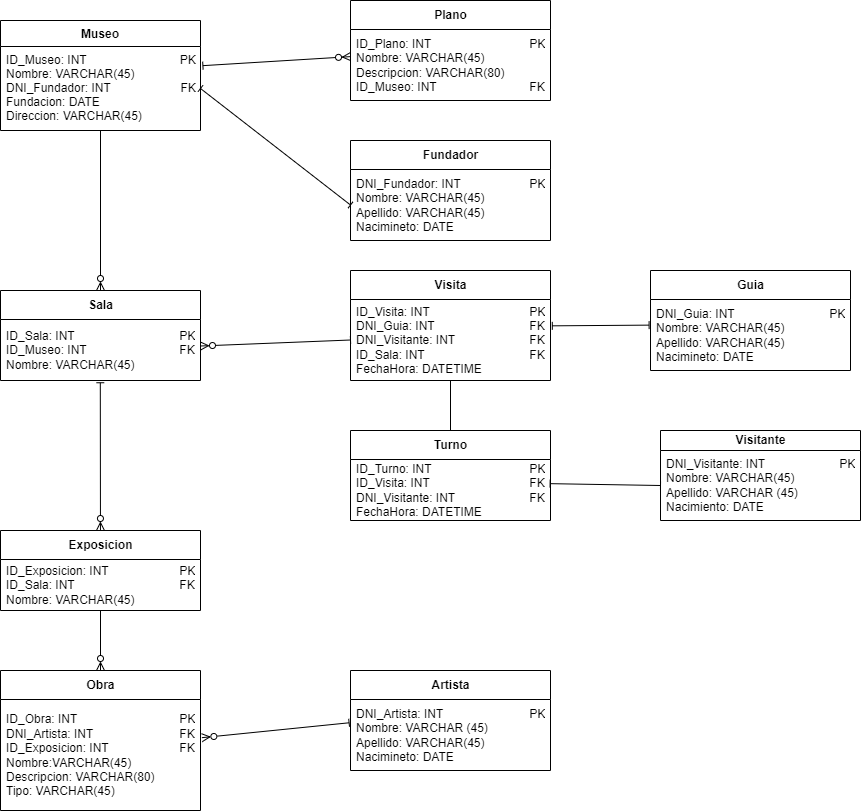

The diagram above was exported from draw.io. Its source (the exported page's mxGraphModel, read from the mxfile embedded in the PNG):
<mxGraphModel dx="505" dy="488" grid="1" gridSize="10" guides="1" tooltips="1" connect="1" arrows="1" fold="1" page="1" pageScale="1" pageWidth="827" pageHeight="1169" math="0" shadow="0">
  <root>
    <mxCell id="0" />
    <mxCell id="1" parent="0" />
    <mxCell id="2" value="Museo" style="swimlane;fontStyle=1;align=center;verticalAlign=top;childLayout=stackLayout;horizontal=1;startSize=26;horizontalStack=0;resizeParent=1;resizeParentMax=0;resizeLast=0;collapsible=1;marginBottom=0;" parent="1" vertex="1">
      <mxGeometry x="40" y="40" width="200" height="110" as="geometry" />
    </mxCell>
    <mxCell id="3" value="ID_Museo: INT                            PK&#10;Nombre: VARCHAR(45)&#10;DNI_Fundador: INT                     FK&#10;Fundacion: DATE&#10;Direccion: VARCHAR(45)" style="text;strokeColor=none;fillColor=none;align=left;verticalAlign=top;spacingLeft=4;spacingRight=4;overflow=hidden;rotatable=0;points=[[0,0.5],[1,0.5]];portConstraint=eastwest;" parent="2" vertex="1">
      <mxGeometry y="26" width="200" height="84" as="geometry" />
    </mxCell>
    <mxCell id="4" style="edgeStyle=none;html=1;entryX=1.012;entryY=0.228;entryDx=0;entryDy=0;entryPerimeter=0;endArrow=baseDash;endFill=0;startArrow=ERzeroToMany;startFill=0;" parent="1" source="5" target="3" edge="1">
      <mxGeometry relative="1" as="geometry" />
    </mxCell>
    <mxCell id="5" value="&lt;span style=&quot;text-align: left&quot;&gt;Plano&lt;/span&gt;" style="swimlane;fontStyle=1;align=center;verticalAlign=middle;childLayout=stackLayout;horizontal=1;startSize=29;horizontalStack=0;resizeParent=1;resizeParentMax=0;resizeLast=0;collapsible=0;marginBottom=0;html=1;" parent="1" vertex="1">
      <mxGeometry x="390" y="20" width="200" height="100" as="geometry" />
    </mxCell>
    <mxCell id="6" value="ID_Plano: INT&lt;span style=&quot;white-space: pre&quot;&gt;&#09;&lt;/span&gt;&lt;span style=&quot;white-space: pre&quot;&gt;&#09;&lt;/span&gt;&lt;span style=&quot;white-space: pre&quot;&gt;&#09;&lt;/span&gt;&lt;span style=&quot;white-space: pre&quot;&gt;&#09;&lt;/span&gt;&amp;nbsp; &amp;nbsp; PK&lt;br&gt;Nombre: VARCHAR(45)&lt;span style=&quot;white-space: pre&quot;&gt;&#09;&lt;/span&gt;&lt;span style=&quot;white-space: pre&quot;&gt;&#09;&lt;/span&gt;&lt;br&gt;Descripcion: VARCHAR(80)&lt;br&gt;ID_Museo: INT&lt;span style=&quot;white-space: pre&quot;&gt;&#09;&lt;/span&gt;&lt;span style=&quot;white-space: pre&quot;&gt;&#09;&lt;/span&gt;&lt;span style=&quot;white-space: pre&quot;&gt;&#09;&lt;/span&gt;&amp;nbsp; &amp;nbsp; FK" style="text;html=1;strokeColor=none;fillColor=none;align=left;verticalAlign=middle;spacingLeft=4;spacingRight=4;overflow=hidden;rotatable=0;points=[[0,0.5],[1,0.5]];portConstraint=eastwest;" parent="5" vertex="1">
      <mxGeometry y="29" width="200" height="71" as="geometry" />
    </mxCell>
    <mxCell id="49" style="edgeStyle=none;html=1;entryX=0.499;entryY=1.037;entryDx=0;entryDy=0;entryPerimeter=0;startArrow=ERzeroToMany;startFill=0;endArrow=baseDash;endFill=0;" parent="1" source="8" target="21" edge="1">
      <mxGeometry relative="1" as="geometry" />
    </mxCell>
    <mxCell id="77" style="edgeStyle=none;html=1;entryX=0.5;entryY=0;entryDx=0;entryDy=0;startArrow=baseDash;startFill=0;endArrow=ERzeroToMany;endFill=0;" parent="1" source="8" target="73" edge="1">
      <mxGeometry relative="1" as="geometry" />
    </mxCell>
    <mxCell id="8" value="Exposicion" style="swimlane;fontStyle=1;align=center;verticalAlign=middle;childLayout=stackLayout;horizontal=1;startSize=29;horizontalStack=0;resizeParent=1;resizeParentMax=0;resizeLast=0;collapsible=0;marginBottom=0;html=1;" parent="1" vertex="1">
      <mxGeometry x="40" y="550" width="200" height="80" as="geometry" />
    </mxCell>
    <mxCell id="9" value="ID_Exposicion: INT&lt;span style=&quot;white-space: pre&quot;&gt;&#09;&lt;/span&gt;&lt;span style=&quot;white-space: pre&quot;&gt;&#09;&lt;/span&gt;&lt;span style=&quot;white-space: pre&quot;&gt;&#09;&lt;/span&gt;&amp;nbsp; &amp;nbsp; PK&lt;br&gt;ID_Sala: INT&lt;span style=&quot;white-space: pre&quot;&gt;&#09;&lt;/span&gt;&lt;span style=&quot;white-space: pre&quot;&gt;&#09;&lt;/span&gt;&lt;span style=&quot;white-space: pre&quot;&gt;&#09;&lt;/span&gt;&lt;span style=&quot;white-space: pre&quot;&gt;&#09;&lt;/span&gt;&amp;nbsp; &amp;nbsp; FK&lt;br&gt;Nombre: VARCHAR(45)" style="text;html=1;strokeColor=none;fillColor=none;align=left;verticalAlign=middle;spacingLeft=4;spacingRight=4;overflow=hidden;rotatable=0;points=[[0,0.5],[1,0.5]];portConstraint=eastwest;" parent="8" vertex="1">
      <mxGeometry y="29" width="200" height="51" as="geometry" />
    </mxCell>
    <mxCell id="10" style="edgeStyle=none;html=1;startArrow=baseDash;startFill=0;endArrow=baseDash;endFill=0;" parent="1" source="12" target="16" edge="1">
      <mxGeometry relative="1" as="geometry" />
    </mxCell>
    <mxCell id="12" value="Visita" style="swimlane;fontStyle=1;align=center;verticalAlign=middle;childLayout=stackLayout;horizontal=1;startSize=29;horizontalStack=0;resizeParent=1;resizeParentMax=0;resizeLast=0;collapsible=0;marginBottom=0;html=1;" parent="1" vertex="1">
      <mxGeometry x="390" y="290" width="200" height="110" as="geometry" />
    </mxCell>
    <mxCell id="13" value="&lt;div&gt;&lt;span&gt;ID_Visita: INT&lt;span style=&quot;white-space: pre&quot;&gt;&#09;&lt;/span&gt;&lt;span style=&quot;white-space: pre&quot;&gt;&#09;&lt;/span&gt;&lt;span style=&quot;white-space: pre&quot;&gt;&#09;&lt;/span&gt;&lt;span style=&quot;white-space: pre&quot;&gt;&#09;&lt;/span&gt;&amp;nbsp; &amp;nbsp; PK&lt;/span&gt;&lt;/div&gt;&lt;div&gt;&lt;span&gt;DNI_Guia: INT&lt;span style=&quot;white-space: pre&quot;&gt;&#09;&lt;/span&gt;&lt;span style=&quot;white-space: pre&quot;&gt;&#09;&lt;/span&gt;&lt;span style=&quot;white-space: pre&quot;&gt;&#09;&lt;/span&gt;&amp;nbsp; &amp;nbsp; FK&lt;/span&gt;&lt;/div&gt;&lt;div&gt;&lt;span&gt;DNI_Visitante: INT&lt;span style=&quot;white-space: pre&quot;&gt;&#09;&lt;/span&gt;&lt;span style=&quot;white-space: pre&quot;&gt;&#09;&lt;/span&gt;&lt;span style=&quot;white-space: pre&quot;&gt;&#09;&lt;/span&gt;&amp;nbsp; &amp;nbsp; FK&lt;/span&gt;&lt;/div&gt;&lt;div&gt;&lt;span&gt;ID_Sala: INT&lt;span style=&quot;white-space: pre&quot;&gt;&#09;&lt;/span&gt;&lt;span style=&quot;white-space: pre&quot;&gt;&#09;&lt;/span&gt;&lt;span style=&quot;white-space: pre&quot;&gt;&#09;&lt;/span&gt;&lt;span style=&quot;white-space: pre&quot;&gt;&#09;&lt;/span&gt;&amp;nbsp; &amp;nbsp; FK&lt;/span&gt;&lt;/div&gt;&lt;div&gt;&lt;span&gt;FechaHora: DATETIME&lt;/span&gt;&lt;/div&gt;" style="text;html=1;strokeColor=none;fillColor=none;align=left;verticalAlign=middle;spacingLeft=4;spacingRight=4;overflow=hidden;rotatable=0;points=[[0,0.5],[1,0.5]];portConstraint=eastwest;" parent="12" vertex="1">
      <mxGeometry y="29" width="200" height="81" as="geometry" />
    </mxCell>
    <mxCell id="14" value="Visitante" style="swimlane;fontStyle=1;align=center;verticalAlign=middle;childLayout=stackLayout;horizontal=1;startSize=20;horizontalStack=0;resizeParent=1;resizeParentMax=0;resizeLast=0;collapsible=0;marginBottom=0;html=1;" parent="1" vertex="1">
      <mxGeometry x="700" y="450" width="200" height="90" as="geometry" />
    </mxCell>
    <mxCell id="15" value="DNI_Visitante: INT&amp;nbsp;&lt;span style=&quot;white-space: pre&quot;&gt;&#09;&lt;/span&gt;&lt;span style=&quot;white-space: pre&quot;&gt;&#09;&lt;/span&gt;&lt;span style=&quot;white-space: pre&quot;&gt;&#09;&lt;/span&gt;&amp;nbsp; &amp;nbsp; PK&lt;br&gt;Nombre: VARCHAR(45)&lt;br&gt;Apellido: VARCHAR (45)&lt;br&gt;Nacimiento: DATE" style="text;html=1;strokeColor=none;fillColor=none;align=left;verticalAlign=middle;spacingLeft=4;spacingRight=4;overflow=hidden;rotatable=0;points=[[0,0.5],[1,0.5]];portConstraint=eastwest;" parent="14" vertex="1">
      <mxGeometry y="20" width="200" height="70" as="geometry" />
    </mxCell>
    <mxCell id="16" value="Turno" style="swimlane;fontStyle=1;align=center;verticalAlign=middle;childLayout=stackLayout;horizontal=1;startSize=29;horizontalStack=0;resizeParent=1;resizeParentMax=0;resizeLast=0;collapsible=0;marginBottom=0;html=1;" parent="1" vertex="1">
      <mxGeometry x="390" y="450" width="200" height="90" as="geometry" />
    </mxCell>
    <mxCell id="17" value="&lt;div&gt;&lt;span&gt;ID_Turno: INT&lt;span style=&quot;white-space: pre&quot;&gt;&#09;&lt;/span&gt;&lt;span style=&quot;white-space: pre&quot;&gt;&#09;&lt;/span&gt;&lt;span style=&quot;white-space: pre&quot;&gt;&#09;&lt;/span&gt;&lt;span style=&quot;white-space: pre&quot;&gt;&#09;&lt;/span&gt;&amp;nbsp; &amp;nbsp; PK&lt;/span&gt;&lt;/div&gt;&lt;div&gt;&lt;span&gt;ID_Visita: INT&amp;nbsp;&lt;span style=&quot;white-space: pre&quot;&gt;&#09;&lt;/span&gt;&lt;span style=&quot;white-space: pre&quot;&gt;&#09;&lt;/span&gt;&lt;span style=&quot;white-space: pre&quot;&gt;&#09;&lt;/span&gt;&lt;span style=&quot;white-space: pre&quot;&gt;&#09;&lt;/span&gt;&amp;nbsp; &amp;nbsp; FK&lt;/span&gt;&lt;/div&gt;&lt;div&gt;DNI_Visitante: INT&lt;span style=&quot;white-space: pre&quot;&gt;&#09;&lt;/span&gt;&lt;span style=&quot;white-space: pre&quot;&gt;&#09;&lt;/span&gt;&lt;span style=&quot;white-space: pre&quot;&gt;&#09;&lt;/span&gt;&amp;nbsp; &amp;nbsp; FK&lt;span&gt;&lt;br&gt;&lt;/span&gt;&lt;/div&gt;&lt;div&gt;&lt;span&gt;FechaHora: DATETIME&lt;/span&gt;&lt;/div&gt;" style="text;html=1;strokeColor=none;fillColor=none;align=left;verticalAlign=middle;spacingLeft=4;spacingRight=4;overflow=hidden;rotatable=0;points=[[0,0.5],[1,0.5]];portConstraint=eastwest;" parent="16" vertex="1">
      <mxGeometry y="29" width="200" height="61" as="geometry" />
    </mxCell>
    <mxCell id="18" style="edgeStyle=none;html=1;entryX=0.998;entryY=0.396;entryDx=0;entryDy=0;startArrow=baseDash;startFill=0;endArrow=baseDash;endFill=0;exitX=0;exitY=0.5;exitDx=0;exitDy=0;entryPerimeter=0;" parent="1" source="15" target="17" edge="1">
      <mxGeometry relative="1" as="geometry" />
    </mxCell>
    <mxCell id="51" style="edgeStyle=none;html=1;entryX=0.5;entryY=1;entryDx=0;entryDy=0;startArrow=ERzeroToMany;startFill=0;endArrow=baseDash;endFill=0;" parent="1" source="20" target="2" edge="1">
      <mxGeometry relative="1" as="geometry" />
    </mxCell>
    <mxCell id="20" value="Sala" style="swimlane;fontStyle=1;align=center;verticalAlign=middle;childLayout=stackLayout;horizontal=1;startSize=29;horizontalStack=0;resizeParent=1;resizeParentMax=0;resizeLast=0;collapsible=0;marginBottom=0;html=1;" parent="1" vertex="1">
      <mxGeometry x="40" y="310" width="200" height="90" as="geometry" />
    </mxCell>
    <mxCell id="21" value="ID_Sala: INT&lt;span style=&quot;white-space: pre&quot;&gt;&#09;&lt;/span&gt;&lt;span style=&quot;white-space: pre&quot;&gt;&#09;&lt;/span&gt;&lt;span style=&quot;white-space: pre&quot;&gt;&#09;&lt;/span&gt;&lt;span style=&quot;white-space: pre&quot;&gt;&#09;&lt;/span&gt;&amp;nbsp; &amp;nbsp; PK&lt;br&gt;ID_Museo: INT&lt;span style=&quot;white-space: pre&quot;&gt;&#09;&lt;/span&gt;&lt;span style=&quot;white-space: pre&quot;&gt;&#09;&lt;/span&gt;&lt;span style=&quot;white-space: pre&quot;&gt;&#09;&lt;/span&gt;&amp;nbsp; &amp;nbsp; FK&lt;br&gt;Nombre: VARCHAR(45)" style="text;html=1;strokeColor=none;fillColor=none;align=left;verticalAlign=middle;spacingLeft=4;spacingRight=4;overflow=hidden;rotatable=0;points=[[0,0.5],[1,0.5]];portConstraint=eastwest;" parent="20" vertex="1">
      <mxGeometry y="29" width="200" height="61" as="geometry" />
    </mxCell>
    <mxCell id="22" value="Guia" style="swimlane;fontStyle=1;align=center;verticalAlign=middle;childLayout=stackLayout;horizontal=1;startSize=29;horizontalStack=0;resizeParent=1;resizeParentMax=0;resizeLast=0;collapsible=0;marginBottom=0;html=1;" parent="1" vertex="1">
      <mxGeometry x="690" y="290" width="200" height="100" as="geometry" />
    </mxCell>
    <mxCell id="23" value="DNI_Guia: INT&lt;span style=&quot;white-space: pre&quot;&gt;&#09;&lt;/span&gt;&lt;span style=&quot;white-space: pre&quot;&gt;&#09;&lt;/span&gt;&lt;span style=&quot;white-space: pre&quot;&gt;&#09;&lt;/span&gt;&amp;nbsp; &amp;nbsp; PK&lt;br&gt;Nombre: VARCHAR(45)&lt;br&gt;Apellido: VARCHAR(45)&lt;br&gt;Nacimineto: DATE" style="text;html=1;strokeColor=none;fillColor=none;align=left;verticalAlign=middle;spacingLeft=4;spacingRight=4;overflow=hidden;rotatable=0;points=[[0,0.5],[1,0.5]];portConstraint=eastwest;" parent="22" vertex="1">
      <mxGeometry y="29" width="200" height="71" as="geometry" />
    </mxCell>
    <mxCell id="24" style="edgeStyle=none;html=1;exitX=1.009;exitY=0.325;exitDx=0;exitDy=0;startArrow=baseDash;startFill=0;endArrow=baseDash;endFill=0;exitPerimeter=0;entryX=-0.007;entryY=0.361;entryDx=0;entryDy=0;entryPerimeter=0;" parent="1" source="13" target="23" edge="1">
      <mxGeometry relative="1" as="geometry">
        <mxPoint x="500" y="355" as="targetPoint" />
      </mxGeometry>
    </mxCell>
    <mxCell id="53" style="edgeStyle=none;html=1;entryX=0;entryY=0.5;entryDx=0;entryDy=0;startArrow=ERzeroToMany;startFill=0;endArrow=baseDash;endFill=0;" parent="1" source="21" target="13" edge="1">
      <mxGeometry relative="1" as="geometry" />
    </mxCell>
    <mxCell id="62" value="Fundador" style="swimlane;fontStyle=1;align=center;verticalAlign=middle;childLayout=stackLayout;horizontal=1;startSize=29;horizontalStack=0;resizeParent=1;resizeParentMax=0;resizeLast=0;collapsible=0;marginBottom=0;html=1;" parent="1" vertex="1">
      <mxGeometry x="390" y="160" width="200" height="100" as="geometry" />
    </mxCell>
    <mxCell id="63" value="DNI_Fundador: INT&lt;span style=&quot;white-space: pre&quot;&gt;&#09;&lt;/span&gt;&lt;span style=&quot;white-space: pre&quot;&gt;&#09;&lt;/span&gt;&lt;span style=&quot;white-space: pre&quot;&gt;&#09;&lt;/span&gt;&amp;nbsp; &amp;nbsp; PK&lt;br&gt;Nombre: VARCHAR(45)&lt;br&gt;Apellido: VARCHAR(45)&lt;br&gt;Nacimineto: DATE" style="text;html=1;strokeColor=none;fillColor=none;align=left;verticalAlign=middle;spacingLeft=4;spacingRight=4;overflow=hidden;rotatable=0;points=[[0,0.5],[1,0.5]];portConstraint=eastwest;" parent="62" vertex="1">
      <mxGeometry y="29" width="200" height="71" as="geometry" />
    </mxCell>
    <mxCell id="65" style="edgeStyle=none;html=1;exitX=1;exitY=0.5;exitDx=0;exitDy=0;startArrow=baseDash;startFill=0;endArrow=baseDash;endFill=0;entryX=0;entryY=0.5;entryDx=0;entryDy=0;" parent="1" source="3" target="63" edge="1">
      <mxGeometry relative="1" as="geometry">
        <mxPoint x="401.26" y="265.32500000000005" as="sourcePoint" />
        <mxPoint x="510" y="262.08543135280297" as="targetPoint" />
      </mxGeometry>
    </mxCell>
    <mxCell id="70" value="Artista" style="swimlane;fontStyle=1;align=center;verticalAlign=middle;childLayout=stackLayout;horizontal=1;startSize=29;horizontalStack=0;resizeParent=1;resizeParentMax=0;resizeLast=0;collapsible=0;marginBottom=0;html=1;" parent="1" vertex="1">
      <mxGeometry x="390" y="690" width="200" height="100" as="geometry" />
    </mxCell>
    <mxCell id="71" value="&lt;span&gt;DNI_Artista: INT&lt;span style=&quot;white-space: pre&quot;&gt;&#09;&lt;/span&gt;&lt;span style=&quot;white-space: pre&quot;&gt;&#09;&lt;/span&gt;&lt;span style=&quot;white-space: pre&quot;&gt;&#09;&lt;/span&gt;&amp;nbsp; &amp;nbsp; PK&lt;/span&gt;&lt;br&gt;&lt;span&gt;Nombre: VARCHAR (45)&lt;/span&gt;&lt;br&gt;&lt;span&gt;Apellido: VARCHAR(45)&lt;/span&gt;&lt;br&gt;&lt;span&gt;Nacimineto: DATE&lt;/span&gt;" style="text;html=1;strokeColor=none;fillColor=none;align=left;verticalAlign=middle;spacingLeft=4;spacingRight=4;overflow=hidden;rotatable=0;points=[[0,0.5],[1,0.5]];portConstraint=eastwest;" parent="70" vertex="1">
      <mxGeometry y="29" width="200" height="71" as="geometry" />
    </mxCell>
    <mxCell id="73" value="Obra" style="swimlane;fontStyle=1;align=center;verticalAlign=middle;childLayout=stackLayout;horizontal=1;startSize=29;horizontalStack=0;resizeParent=1;resizeParentMax=0;resizeLast=0;collapsible=0;marginBottom=0;html=1;" parent="1" vertex="1">
      <mxGeometry x="40" y="690" width="200" height="140" as="geometry" />
    </mxCell>
    <mxCell id="74" value="ID_Obra: INT&lt;span style=&quot;white-space: pre&quot;&gt;&#09;&lt;/span&gt;&lt;span style=&quot;white-space: pre&quot;&gt;&#09;&lt;/span&gt;&lt;span style=&quot;white-space: pre&quot;&gt;&#09;&lt;/span&gt;&lt;span style=&quot;white-space: pre&quot;&gt;&#09;&lt;/span&gt;&amp;nbsp; &amp;nbsp; PK&lt;br&gt;DNI_Artista: INT&lt;span style=&quot;white-space: pre&quot;&gt;&#09;&lt;/span&gt;&lt;span style=&quot;white-space: pre&quot;&gt;&#09;&lt;/span&gt;&lt;span style=&quot;white-space: pre&quot;&gt;&#09;&lt;/span&gt;&amp;nbsp; &amp;nbsp; FK&lt;br&gt;ID_Exposicion: INT&lt;span style=&quot;white-space: pre&quot;&gt;&#09;&lt;/span&gt;&lt;span style=&quot;white-space: pre&quot;&gt;&#09;&lt;/span&gt;&lt;span style=&quot;white-space: pre&quot;&gt;&#09;&lt;/span&gt;&amp;nbsp; &amp;nbsp; FK&lt;br&gt;Nombre:VARCHAR(45)&lt;br&gt;Descripcion: VARCHAR(80)&lt;br&gt;Tipo: VARCHAR(45)" style="text;html=1;strokeColor=none;fillColor=none;align=left;verticalAlign=middle;spacingLeft=4;spacingRight=4;overflow=hidden;rotatable=0;points=[[0,0.5],[1,0.5]];portConstraint=eastwest;" parent="73" vertex="1">
      <mxGeometry y="29" width="200" height="111" as="geometry" />
    </mxCell>
    <mxCell id="76" style="edgeStyle=none;html=1;entryX=1.007;entryY=0.344;entryDx=0;entryDy=0;entryPerimeter=0;startArrow=baseDash;startFill=0;endArrow=ERzeroToMany;endFill=0;exitX=-0.007;exitY=0.328;exitDx=0;exitDy=0;exitPerimeter=0;" parent="1" source="71" target="74" edge="1">
      <mxGeometry relative="1" as="geometry" />
    </mxCell>
  </root>
</mxGraphModel>